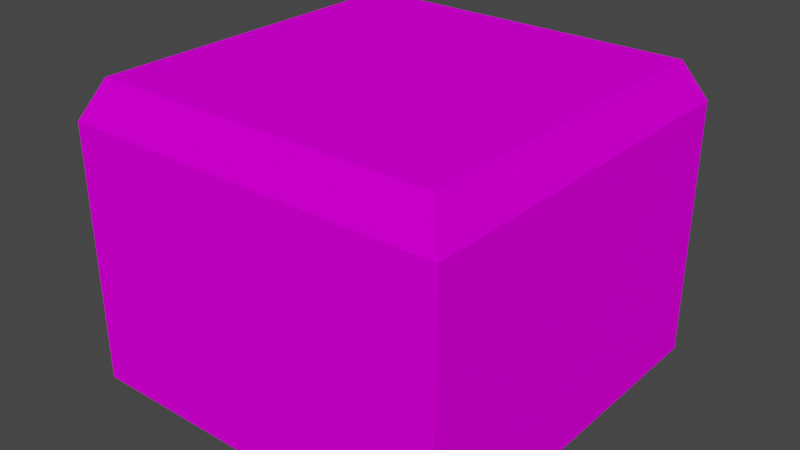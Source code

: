 # Source: PaletteGold01.blend  (saved by Blender 4.0.36; exported with 4.5.12 LTS)
import bpy
from mathutils import Matrix  # noqa: F401  (used for matrix-valued properties, if any)

bpy.ops.wm.read_factory_settings(use_empty=True)
scene = bpy.context.scene
scene.name = 'Scene'

# ---- collections
col_collection = bpy.data.collections.new('Collection'); scene.collection.children.link(col_collection)

# ---- images (referenced by path relative to the original .blend; pixels are not part of the script)
import os
ASSET_DIR = os.environ.get("B2B_ASSET_DIR", "")  # directory of the original .blend (textures are referenced by path, not embedded)
HERE = os.path.dirname(os.path.abspath(__file__))  # packed textures are extracted next to this script under _unpacked/

def load_image(name, relpath, width, height, colorspace="sRGB"):
    """Load a texture the original file referenced (path relative to the .blend, or extracted next to this script)."""
    p = next((c for c in (os.path.join(HERE, relpath), os.path.join(ASSET_DIR, relpath)) if relpath and os.path.exists(c)), "")
    if p:
        img = bpy.data.images.load(p, check_existing=True)
        img.name = name
    else:  # same state as the original file: an image datablock whose file is absent (Cycles renders it pink)
        img = bpy.data.images.new(name, width, height)
        img.source = "FILE"
        img.filepath = "//" + (relpath or name)
    img.colorspace_settings.name = colorspace
    return img
img_goldpalette01_a_png = load_image('GoldPalette01_a.png', 'GoldPalette01_a.png', 1024, 1024, 'sRGB')

# ---- materials (node trees are filled in below, after node groups)
mat_material = bpy.data.materials.new('Material')
mat_material.alpha_threshold = 0.0
mat_material.use_transparent_shadow = False
mat_material.roughness = 0.5
mat_material.line_color = (0.0, 0.0, 0.0, 1.0)

# ---- material node trees
mat_material.use_nodes = True; mat_material.node_tree.nodes.clear()
_N = mat_material.node_tree.nodes; _L = mat_material.node_tree.links
n0 = _N.new('ShaderNodeOutputMaterial'); n0.name = 'Material Output'; n0.location = (300, 300)
n1 = _N.new('ShaderNodeBsdfPrincipled'); n1.name = 'Principled BSDF'; n1.location = (10, 300)
n1.distribution = 'GGX'
n1.subsurface_method = 'RANDOM_WALK_SKIN'
n1.inputs[3].default_value = 1.45
n1.inputs[13].default_value = 0.0
n1.inputs[27].default_value = (0.0, 0.0, 0.0, 1.0)
n1.inputs[28].default_value = 1.0
n2 = _N.new('ShaderNodeTexImage'); n2.name = 'Image Texture'; n2.location = (-280, 280)
n2.image = img_goldpalette01_a_png
n2.interpolation = 'Closest'
_L.new(n1.outputs[0], n0.inputs[0])
_L.new(n2.outputs[0], n1.inputs[0])
n0.is_active_output = True

# ---- world
world_world = bpy.data.worlds.new('World'); scene.world = world_world
world_world.use_nodes = True; world_world.node_tree.nodes.clear()
_N = world_world.node_tree.nodes; _L = world_world.node_tree.links
n0 = _N.new('ShaderNodeOutputWorld'); n0.name = 'World Output'; n0.location = (300, 300)
n1 = _N.new('ShaderNodeBackground'); n1.name = 'Background'; n1.location = (10, 300)
n1.inputs[0].default_value = (0.05088, 0.05088, 0.05088, 1.0)
_L.new(n1.outputs[0], n0.inputs[0])
n0.is_active_output = True
world_world.color = (0.05088, 0.05088, 0.05088)
world_world.use_sun_shadow = False
world_world.sun_shadow_jitter_overblur = 0.0

# ---- meshes
me_cube = bpy.data.meshes.new('Cube')
me_cube.from_pydata([(1.0, 1.0, 1.192e-07), (-1.0, 1.0, 0.35), (1.0, -1.0, 1.136e-07), (-1.0, 1.0, 1.136e-07), (-1.0, -1.0, 1.136e-07), (1.0, -1.0, 0.35), (-1.0, -1.0, 0.35), (0.9, 0.9, 1.55), (-1.0, 1.0, 1.35), (-0.9, -0.9, 1.55), (1.0, -1.0, 1.35), (-1.0, -1.0, 1.35), (0.9, -0.9, 1.55), (1.0, 1.0, 0.35), (-0.9, 0.9, 1.55), (1.0, 1.0, 1.35)], [], [(13, 1, 6, 5), (2, 5, 6, 4), (4, 6, 1, 3), (3, 0, 2, 4), (0, 13, 5, 2), (3, 1, 13, 0), (7, 14, 9, 12), (6, 11, 10, 5), (11, 9, 14, 8), (5, 10, 15, 13), (10, 12, 7, 15), (6, 11, 8, 1), (11, 9, 12, 10), (1, 8, 15, 13), (8, 14, 7, 15)])
_uv = me_cube.uv_layers.new(name='UVMap')
_uv.uv.foreach_set('vector', [1.0, 0.0001, 1.0, 1.0, 0.0, 1.0, 0.0, 0.0001, 0.2314, 1.0, 0.1322, 1.0, 0.1322, 0.5078, 0.2314, 0.5078, 0.1157, 0.5078, 0.03306, 0.5078, 0.03306, 1.0, 0.1157, 1.0, 0.5289, 0.5078, 0.5289, 1.0, 0.0, 1.0, 0.0, 0.5078, 0.1157, 1.0, 0.03306, 1.0, 0.03306, 0.5078, 0.1157, 0.5078, 0.2314, 0.5078, 0.1322, 0.5078, 0.1322, 1.0, 0.2314, 1.0, 0.5289, 1.0, 0.5289, 0.5078, 1.0, 0.5078, 1.0, 1.0, 1.0, 0.25, 1.0, 0.4609, 0.4711, 0.4609, 0.4711, 0.25, 1.388, 0.4531, 1.339, 0.5, 0.4959, 0.5, 0.4463, 0.4531, 1.364, 0.25, 1.364, 0.4531, 0.4711, 0.4531, 0.4711, 0.25, 1.388, 0.4531, 1.339, 0.5, 0.4959, 0.5, 0.4463, 0.4531, 1.364, 0.25, 1.364, 0.4531, 0.4711, 0.4531, 0.4711, 0.25, 1.0, 0.4609, 0.9752, 0.5, 0.4959, 0.5, 0.4711, 0.4609, 1.0, 0.25, 1.0, 0.4609, 0.4711, 0.4609, 0.4711, 0.25, 1.0, 0.4609, 0.9752, 0.5, 0.4959, 0.5, 0.4711, 0.4609])
me_cube.materials.append(mat_material)
me_cube.use_mirror_vertex_groups = False
me_cube.update()

# ---- objects
ob_goldpalette01 = bpy.data.objects.new('GoldPalette01', me_cube)

# ---- transforms, parenting, visibility, modifiers, constraints
ob_goldpalette01.location = (0.0, 0.0, 0.0)
ob_goldpalette01.lock_rotations_4d = False
ob_goldpalette01.empty_display_type = 'ARROWS'
ob_goldpalette01.lineart.crease_threshold = 0.0

# ---- collection membership
col_collection.objects.link(ob_goldpalette01)

# ---- scene / render settings (as saved in the file)
scene.frame_start = 1; scene.frame_end = 250; scene.frame_set(1)
scene.render.engine = 'BLENDER_EEVEE_NEXT'
scene.cycles.sampling_pattern = 'TABULATED_SOBOL'
scene.view_settings.view_transform = 'Filmic'
bpy.context.view_layer.update()

# ---- added for rendering (the .blend has no active camera and no usable light): camera, sun
cam_auto = bpy.data.cameras.new('AutoCamera')
cam_auto.lens = 50.0
cam_auto.sensor_width = 36.0
cam_auto.clip_end = 1000.0
ob_auto_camera = bpy.data.objects.new('AutoCamera', cam_auto)
scene.collection.objects.link(ob_auto_camera)
ob_auto_camera.location = (2.98412, -3.58094, 3.16229)
ob_auto_camera.rotation_euler = (1.09748, -7.21219e-08, 0.694738)
scene.camera = ob_auto_camera
light_auto_sun = bpy.data.lights.new('AutoSun', 'SUN')
light_auto_sun.energy = 3.0
light_auto_sun.angle = 0.0523599
ob_auto_sun = bpy.data.objects.new('AutoSun', light_auto_sun)
scene.collection.objects.link(ob_auto_sun)
ob_auto_sun.rotation_euler = (0.872665, 0.174533, 0.523599)
bpy.context.view_layer.update()
